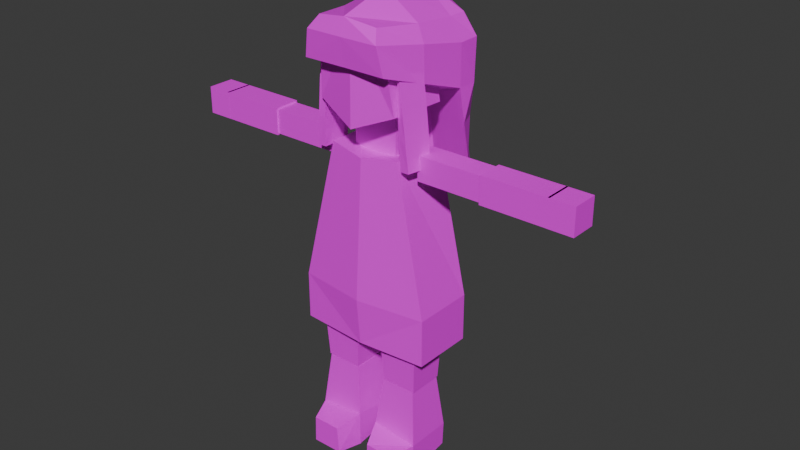 # Source: Miyako000.blend  (saved by Blender 4.2.66; exported with 4.5.12 LTS)
import bpy
from mathutils import Matrix  # noqa: F401  (used for matrix-valued properties, if any)

bpy.ops.wm.read_factory_settings(use_empty=True)
scene = bpy.context.scene
scene.name = 'Scene'

# ---- collections
col_collection = bpy.data.collections.new('Collection'); scene.collection.children.link(col_collection)
col_export = bpy.data.collections.new('Export'); scene.collection.children.link(col_export)

# ---- images (referenced by path relative to the original .blend; pixels are not part of the script)
import os
ASSET_DIR = os.environ.get("B2B_ASSET_DIR", "")  # directory of the original .blend (textures are referenced by path, not embedded)
HERE = os.path.dirname(os.path.abspath(__file__))  # packed textures are extracted next to this script under _unpacked/

def load_image(name, relpath, width, height, colorspace="sRGB"):
    """Load a texture the original file referenced (path relative to the .blend, or extracted next to this script)."""
    p = next((c for c in (os.path.join(HERE, relpath), os.path.join(ASSET_DIR, relpath)) if relpath and os.path.exists(c)), "")
    if p:
        img = bpy.data.images.load(p, check_existing=True)
        img.name = name
    else:  # same state as the original file: an image datablock whose file is absent (Cycles renders it pink)
        img = bpy.data.images.new(name, width, height)
        img.source = "FILE"
        img.filepath = "//" + (relpath or name)
    img.colorspace_settings.name = colorspace
    return img
img_miyakobody = load_image('MiyakoBody', 'MiyakoBody.png', 1024, 1024, 'sRGB')

# ---- materials (node trees are filled in below, after node groups)
mat_material_miyakomain = bpy.data.materials.new('Material.MiyakoMain')

# ---- material node trees
mat_material_miyakomain.use_nodes = True; mat_material_miyakomain.node_tree.nodes.clear()
_N = mat_material_miyakomain.node_tree.nodes; _L = mat_material_miyakomain.node_tree.links
n0 = _N.new('ShaderNodeBsdfPrincipled'); n0.name = 'Principled BSDF'; n0.location = (10, 300)
n1 = _N.new('ShaderNodeOutputMaterial'); n1.name = 'Material Output'; n1.location = (300, 300)
n2 = _N.new('ShaderNodeTexImage'); n2.name = 'Image Texture'; n2.location = (-280, 280)
n2.image = img_miyakobody
_L.new(n0.outputs[0], n1.inputs[0])
_L.new(n2.outputs[0], n0.inputs[0])
n1.is_active_output = True

# ---- world
world_world = bpy.data.worlds.new('World'); scene.world = world_world
world_world.use_nodes = True; world_world.node_tree.nodes.clear()
_N = world_world.node_tree.nodes; _L = world_world.node_tree.links
n0 = _N.new('ShaderNodeOutputWorld'); n0.name = 'World Output'; n0.location = (300, 300)
n1 = _N.new('ShaderNodeBackground'); n1.name = 'Background'; n1.location = (10, 300)
n1.inputs[0].default_value = (0.05088, 0.05088, 0.05088, 1.0)
_L.new(n1.outputs[0], n0.inputs[0])
n0.is_active_output = True
world_world.color = (0.05088, 0.05088, 0.05088)
world_world.sun_shadow_jitter_overblur = 0.0

# ---- meshes
me_cube_001 = bpy.data.meshes.new('Cube.001')
me_cube_001.from_pydata([(0.2115, -0.08316, 0.5448), (0.1115, -0.06784, 0.9835), (0.2115, 0.1064, 0.5448), (0.1309, 0.08856, 0.9722), (0.06997, -0.0234, 0.9472), (0.06997, -0.0234, 1.087), (0.06997, 0.06997, 0.9472), (0.06997, 0.06997, 1.087), (0.1237, -0.09417, 1.113), (0.1005, -0.1159, 1.336), (0.1222, 0.09529, 1.104), (0.09958, 0.08248, 1.329), (0.05028, -0.05524, 0.2738), (0.03555, -0.06997, 0.5596), (0.05028, 0.05524, 0.2738), (0.03555, 0.06997, 0.5596), (0.1608, -0.05524, 0.2738), (0.1755, -0.06997, 0.5596), (0.1608, 0.05524, 0.2738), (0.1755, 0.06997, 0.5596), (0.03315, -0.06997, 0.005985), (0.04885, -0.05428, 0.2712), (0.03315, 0.06997, 0.0268), (0.04885, 0.05428, 0.2712), (0.1731, -0.06997, 0.005985), (0.1574, -0.05428, 0.2712), (0.1731, 0.06997, 0.0268), (0.1574, 0.05428, 0.2712), (0.0, 0.1505, 0.5448), (0.0, 0.1064, 0.9678), (0.0, -0.1109, 0.5448), (0.0, -0.08316, 0.9678), (0.0, 0.06997, 0.9472), (0.0, 0.06997, 1.087), (0.0, -0.0234, 0.9472), (0.0, -0.0234, 1.087), (0.0, 0.09806, 1.061), (0.0, 0.1421, 1.319), (0.0, -0.1207, 1.061), (0.0, -0.1159, 1.336), (0.1543, -0.0366, 0.9302), (0.1543, -0.0366, 1.003), (0.1543, 0.0366, 0.9302), (0.1543, 0.0366, 1.003), (0.3579, -0.0366, 0.9302), (0.3579, -0.0366, 1.003), (0.3579, 0.0366, 0.9302), (0.3579, 0.0366, 1.003), (0.3542, -0.04088, 0.9259), (0.3542, -0.04088, 1.008), (0.3542, 0.04088, 0.9259), (0.3542, 0.04088, 1.008), (0.5578, -0.04088, 0.9259), (0.5578, -0.04088, 1.008), (0.5578, 0.04088, 0.9259), (0.5578, 0.04088, 1.008), (0.5521, -0.041, 0.9258), (0.5521, -0.041, 1.008), (0.5521, 0.041, 0.9258), (0.5521, 0.041, 1.008), (0.6312, -0.041, 0.9258), (0.6312, -0.041, 1.008), (0.6312, 0.041, 0.9258), (0.6312, 0.041, 1.008), (0.2115, -0.08316, 0.3996), (0.2115, 0.1064, 0.3996), (0.0, -0.09901, 0.3996), (0.0, 0.1936, 0.3996), (0.0, -0.07578, 0.4425), (0.0, -0.07578, 0.5787), (0.0, 0.06416, 0.4425), (0.0, 0.06416, 0.5787), (0.08254, -0.07578, 0.4425), (0.1685, -0.07578, 0.5787), (0.08254, 0.06416, 0.4425), (0.1685, 0.06416, 0.5787), (0.1299, -0.1415, 1.233), (0.09392, -0.1237, 1.349), (0.1588, 0.1336, 1.139), (0.1238, 0.132, 1.326), (0.0, 0.2024, 1.075), (0.0, 0.169, 1.393), (0.0, -0.14, 1.233), (0.0, -0.1356, 1.363), (0.0, -0.07578, 0.4425), (0.0, -0.07578, 0.5787), (0.0, 0.06416, 0.4425), (0.0, 0.06416, 0.5787), (0.08254, -0.07578, 0.4425), (0.1685, -0.07578, 0.5787), (0.08254, 0.06416, 0.4425), (0.1685, 0.06416, 0.5787), (0.0, 0.2297, 1.363), (0.1262, 0.184, 1.328), (0.1588, 0.1943, 1.139), (0.0, 0.2563, 1.134), (0.1576, 0.2101, 0.8258), (0.0, 0.2457, 0.7681), (0.0, 0.3064, 0.7681), (0.07502, 0.2769, 0.7955), (0.1482, -0.003218, 1.186), (0.1236, 0.0003679, 1.337), (0.0, 0.01666, 1.408), (0.0, 0.03116, 1.154), (0.1321, -0.07603, 0.963), (0.1226, -0.08014, 1.269), (0.1321, -0.002835, 0.963), (0.1321, -0.002835, 1.268), (0.1562, -0.07603, 0.963), (0.1256, -0.08412, 1.269), (0.1693, -0.002835, 0.963), (0.1411, -0.00827, 1.269), (0.03096, -0.07217, 0.1201), (0.03152, 0.07161, 0.09627), (0.1748, 0.07172, 0.1011), (0.1748, -0.07172, 0.1011), (0.1465, -0.1437, 0.09278), (0.1512, -0.1422, 0.005985), (0.05504, -0.1422, 0.005985), (0.05977, -0.1437, 0.09278), (0.0399, -0.06322, 0.1956), (0.04018, 0.06294, 0.1837), (0.1661, 0.063, 0.1862), (0.1661, -0.063, 0.1862), (0.1641, 0.1481, 1.037), (0.1694, 0.1625, 0.9344), (0.1072, 0.2491, 0.9212), (0.1278, 0.223, 1.031), (0.0, 0.2168, 0.9728), (0.0, 0.2313, 0.8705), (0.0, 0.2892, 0.8997), (0.0, 0.2723, 1.02), (0.1596, 0.1336, 1.263), (0.1137, -0.1495, 1.314), (0.0, -0.1502, 1.314), (0.1571, 0.202, 1.263), (0.0, 0.2522, 1.275), (0.1476, -0.006179, 1.29), (0.1271, -0.0793, 1.05), (0.1236, -0.08037, 1.152), (0.1302, -0.0003185, 1.151), (0.13, -0.0004908, 1.05), (0.1545, -0.004438, 1.152), (0.1637, -0.002438, 1.05), (0.139, -0.08371, 1.153), (0.1494, -0.08084, 1.05)], [], [(28, 29, 3, 2), (2, 3, 1, 0), (2, 0, 64, 65), (32, 33, 7, 6), (6, 7, 5, 4), (32, 6, 4, 34), (36, 37, 11, 10), (10, 11, 9, 8), (36, 10, 8, 38), (12, 13, 15, 14), (14, 15, 19, 18), (18, 19, 17, 16), (16, 17, 13, 12), (14, 18, 16, 12), (19, 15, 13, 17), (120, 21, 23, 121), (121, 23, 27, 122), (122, 27, 25, 123), (123, 25, 21, 120), (22, 26, 24, 20), (27, 23, 21, 25), (8, 9, 39, 38), (11, 37, 39, 9), (4, 5, 35, 34), (7, 33, 35, 5), (0, 1, 31, 30), (3, 29, 31, 1), (40, 41, 43, 42), (42, 43, 47, 46), (46, 47, 45, 44), (44, 45, 41, 40), (42, 46, 44, 40), (47, 43, 41, 45), (48, 49, 51, 50), (50, 51, 55, 54), (54, 55, 53, 52), (52, 53, 49, 48), (50, 54, 52, 48), (55, 51, 49, 53), (56, 57, 59, 58), (58, 59, 63, 62), (62, 63, 61, 60), (60, 61, 57, 56), (58, 62, 60, 56), (63, 59, 57, 61), (68, 69, 71, 70), (28, 2, 65, 67), (0, 30, 66, 64), (70, 71, 75, 74), (74, 75, 73, 72), (72, 73, 69, 68), (70, 74, 72, 68), (75, 71, 69, 73), (81, 79, 93, 92), (137, 101, 77, 133), (103, 100, 76, 82), (133, 77, 83, 134), (101, 102, 83, 77), (84, 85, 87, 86), (86, 87, 91, 90), (90, 91, 89, 88), (88, 89, 85, 84), (86, 90, 88, 84), (91, 87, 85, 89), (136, 92, 93, 135), (132, 78, 94, 135), (126, 125, 96, 99), (96, 97, 98, 99), (125, 129, 97, 96), (130, 126, 99, 98), (79, 81, 102, 101), (80, 78, 100, 103), (132, 79, 101, 137), (139, 105, 107, 140), (140, 107, 111, 142), (142, 111, 109, 144), (144, 109, 105, 139), (106, 110, 108, 104), (111, 107, 105, 109), (20, 24, 117, 118), (26, 114, 115, 24), (22, 113, 114, 26), (20, 112, 113, 22), (117, 116, 119, 118), (115, 112, 119, 116), (24, 115, 116, 117), (112, 20, 118, 119), (115, 123, 120, 112), (114, 122, 123, 115), (113, 121, 122, 114), (112, 120, 121, 113), (95, 94, 127, 131), (131, 127, 126, 130), (78, 80, 128, 124), (124, 128, 129, 125), (94, 78, 124, 127), (127, 124, 125, 126), (78, 132, 137, 100), (79, 132, 135, 93), (95, 136, 135, 94), (76, 133, 134, 82), (100, 137, 133, 76), (108, 145, 138, 104), (145, 144, 139, 138), (110, 143, 145, 108), (143, 142, 144, 145), (106, 141, 143, 110), (141, 140, 142, 143), (104, 138, 141, 106), (138, 139, 140, 141)])
_uv = me_cube_001.uv_layers.new(name='UVMap')
_uv.uv.foreach_set('vector', [0.364, 0.2779, 0.364, 0.0, 0.4471, 5.354e-05, 0.5026, 0.278, 0.5026, 0.2803, 0.5029, 0.0002336, 0.6274, 2.418e-09, 0.6271, 0.2801, 0.5026, 0.2803, 0.6271, 0.2801, 0.6274, 0.3755, 0.5029, 0.3757, 0.456, 0.7967, 0.456, 0.7047, 0.5019, 0.7048, 0.5019, 0.7967, 0.4253, 0.9735, 0.4253, 0.8816, 0.4866, 0.8816, 0.4866, 0.9735, 0.5019, 0.858, 0.456, 0.8582, 0.456, 0.7969, 0.5019, 0.7967, 0.7208, 0.5601, 0.735, 0.3912, 0.8034, 0.3912, 0.8034, 0.5398, 5.37e-09, 0.7331, 0.0002276, 0.5846, 0.13, 0.5723, 0.1227, 0.7233, 0.08563, 0.8734, 0.003648, 0.8703, 0.0002069, 0.7473, 0.08563, 0.7331, 0.5026, 0.7667, 0.5026, 0.6086, 0.5946, 0.6085, 0.5946, 0.7667, 0.7193, 0.7894, 0.7193, 0.6313, 0.8111, 0.6313, 0.8111, 0.7895, 0.6274, 0.7893, 0.6274, 0.6313, 0.7193, 0.6314, 0.7193, 0.7894, 0.364, 0.7709, 0.364, 0.6128, 0.4559, 0.6128, 0.4559, 0.7709, 0.9028, 0.7231, 0.8111, 0.7234, 0.8111, 0.6316, 0.9028, 0.6313, 0.9378, 0.09195, 0.846, 0.09203, 0.846, 8.399e-05, 0.9378, -1.142e-08, 0.0451, 0.4603, 0.04276, 0.4107, 0.1423, 0.4084, 0.1423, 0.4659, 0.2242, 0.6705, 0.2227, 0.6131, 0.322, 0.6131, 0.3208, 0.6689, 0.2218, 0.4671, 0.2218, 0.4113, 0.3212, 0.4138, 0.3186, 0.4695, 0.7467, 0.09377, 0.7456, 0.03798, 0.8451, 0.03798, 0.8439, 0.08765, 0.8364, 0.2765, 0.7447, 0.2769, 0.7447, 0.185, 0.8364, 0.1847, 0.8449, 0.3773, 0.7456, 0.3774, 0.7456, 0.2778, 0.8449, 0.2777, 0.1227, 0.7233, 0.1476, 0.5723, 0.2136, 0.5723, 0.2136, 0.7532, 0.2078, 0.5008, 0.1427, 0.5401, 0.1423, 0.3704, 0.2082, 0.3704, 0.4559, 0.7047, 0.4559, 0.6128, 0.5019, 0.6128, 0.5019, 0.7047, 0.94, 0.371, 0.8941, 0.371, 0.8941, 0.3097, 0.94, 0.3097, 0.2251, 0.2779, 0.2807, 2.16e-05, 0.364, 0.0, 0.364, 0.2779, 0.2132, 0.8778, 0.13, 0.8779, 0.13, 0.7533, 0.2132, 0.7532, 0.8983, 0.9712, 0.8983, 0.9231, 0.9464, 0.9231, 0.9464, 0.9712, 0.9478, 0.1759, 0.9959, 0.1759, 0.9959, 0.3093, 0.9478, 0.3094, 0.94, 0.3097, 0.988, 0.3097, 0.988, 0.3577, 0.94, 0.3578, 0.3593, 0.9074, 0.3112, 0.9074, 0.3112, 0.7736, 0.3593, 0.7736, 0.952, 0.923, 0.952, 0.7895, 1.0, 0.7897, 1.0, 0.9232, 0.9437, 0.5248, 0.9437, 0.3912, 0.9918, 0.3913, 0.9918, 0.5249, 0.846, 0.1458, 0.846, 0.09204, 0.8997, 0.09203, 0.8997, 0.1458, 0.9378, 3.463e-05, 0.9915, 1.439e-08, 0.9915, 0.1335, 0.9378, 0.1335, 0.8542, 0.5752, 0.9079, 0.5752, 0.9079, 0.6289, 0.8542, 0.6289, 0.9478, 0.3097, 0.8941, 0.3096, 0.8941, 0.1759, 0.9478, 0.1759, 0.9028, 0.7648, 0.9028, 0.6313, 0.9565, 0.6315, 0.9565, 0.765, 0.8983, 0.9231, 0.8983, 0.7895, 0.952, 0.7895, 0.952, 0.9231, 0.7208, 0.614, 0.7208, 0.5602, 0.7747, 0.5601, 0.7747, 0.614, 0.3112, 0.9613, 0.3112, 0.9074, 0.3631, 0.9074, 0.3631, 0.9613, 0.8111, 0.7235, 0.8649, 0.7234, 0.8649, 0.7773, 0.8111, 0.7774, 0.7735, 0.9539, 0.7735, 0.9, 0.8255, 0.9, 0.8255, 0.9538, 0.8774, 0.9538, 0.8255, 0.954, 0.8255, 0.9002, 0.8774, 0.9, 0.6793, 0.954, 0.6274, 0.954, 0.6274, 0.9001, 0.6793, 0.9001, 0.9437, 0.4832, 0.8542, 0.4832, 0.8542, 0.3912, 0.9437, 0.3912, 0.364, 0.2779, 0.5026, 0.278, 0.5026, 0.3735, 0.364, 0.3734, 0.2251, 0.2779, 0.364, 0.2779, 0.364, 0.3734, 0.2251, 0.3734, 0.7193, 0.7896, 0.8088, 0.7895, 0.8088, 0.9, 0.7193, 0.8437, 3.092e-08, 0.8745, 0.0869, 0.8734, 0.0869, 0.9654, 3.231e-08, 0.9665, 0.3112, 0.8279, 0.2218, 0.8843, 0.2218, 0.7736, 0.3112, 0.7736, 0.2759, 0.9762, 0.2218, 0.9764, 0.2218, 0.8845, 0.2759, 0.8843, 0.5026, 0.8773, 0.5026, 0.7667, 0.5946, 0.7668, 0.5946, 0.8773, 0.6274, 0.5911, 0.7208, 0.569, 0.7206, 0.6089, 0.6283, 0.6313, 0.1314, 0.05805, 0.1273, 0.01636, 0.2152, 6.068e-09, 0.219, 0.03306, 0.608, 0.4933, 0.5102, 0.467, 0.5178, 0.3757, 0.608, 0.378, 0.1629, 0.9544, 0.13, 0.9457, 0.13, 0.8779, 0.1629, 0.8779, 0.7204, 0.4804, 0.6274, 0.4908, 0.6297, 0.3912, 0.6974, 0.3916, 0.9437, 0.5752, 0.8542, 0.5752, 0.8542, 0.4832, 0.9437, 0.4832, 0.8088, 0.7896, 0.8983, 0.7895, 0.8983, 0.9, 0.8088, 0.8437, 0.5026, 0.8784, 0.5895, 0.8773, 0.5895, 0.9693, 0.5026, 0.9704, 0.7169, 0.8436, 0.6274, 0.9001, 0.6274, 0.7894, 0.7169, 0.7894, 0.7735, 0.9918, 0.7193, 0.992, 0.7193, 0.9002, 0.7735, 0.9, 0.364, 0.8815, 0.364, 0.7709, 0.4559, 0.771, 0.4559, 0.8816, 0.6275, 0.06393, 0.6274, 1.202e-08, 0.7204, 0.01439, 0.7258, 0.06507, 0.04409, 0.08241, 0.05102, 0.1632, 0.01127, 0.1666, 0.004345, 0.0858, -0.01638, 0.317, 0.04351, 0.2991, 0.01836, 0.3723, -0.04046, 0.3907, 0.3437, 0.5938, 0.3598, 0.7014, 0.3228, 0.7163, 0.3228, 0.662, 0.364, 0.5084, 0.4781, 0.5455, 0.4816, 0.6128, 0.3808, 0.5815, 0.6275, 0.3161, 0.6989, 0.2937, 0.6778, 0.3726, 0.6274, 0.3912, 0.7208, 0.569, 0.6274, 0.5911, 0.6274, 0.4908, 0.7204, 0.4804, 0.608, 0.6085, 0.5026, 0.5583, 0.5102, 0.467, 0.608, 0.4933, 0.04409, 0.08241, 0.03975, 0.03169, 0.1273, 0.01636, 0.1314, 0.05805, 0.8044, 0.468, 0.8034, 0.3912, 0.8542, 0.3921, 0.8542, 0.4685, 0.6057, 0.6849, 0.6126, 0.6089, 0.6188, 0.6085, 0.6188, 0.6856, 0.846, 0.2535, 0.8461, 0.1765, 0.8941, 0.1759, 0.8941, 0.2526, 0.4816, 0.4512, 0.4816, 0.3744, 0.4878, 0.3735, 0.4915, 0.4501, 0.3472, 0.7643, 0.3228, 0.7644, 0.3314, 0.7163, 0.3472, 0.7163, 0.2144, 0.4187, 0.2082, 0.4216, 0.2082, 0.3704, 0.2145, 0.3705, 0.8364, 0.1847, 0.7447, 0.185, 0.7447, 0.1377, 0.8364, 0.1373, 0.2218, 0.5716, 0.2218, 0.5229, 0.316, 0.5252, 0.3137, 0.5739, 0.2269, 0.7736, 0.2257, 0.728, 0.3196, 0.7248, 0.3186, 0.7736, 0.05033, 0.5712, 0.04744, 0.51, 0.1423, 0.5234, 0.1423, 0.569, 0.4253, 0.975, 0.3819, 0.976, 0.3819, 0.882, 0.4253, 0.883, 0.9476, 0.6211, 0.9437, 0.5249, 0.9907, 0.5236, 0.9907, 0.6209, 0.3137, 0.5739, 0.316, 0.5252, 0.3631, 0.5319, 0.3611, 0.5751, 0.04744, 0.51, 0.05033, 0.5712, 0.002887, 0.5723, 0.0008446, 0.529, 0.7478, 0.1496, 0.7467, 0.09377, 0.8439, 0.08765, 0.8428, 0.1373, 0.2218, 0.5229, 0.2218, 0.4671, 0.3186, 0.4695, 0.316, 0.5252, 0.2257, 0.728, 0.2242, 0.6705, 0.3208, 0.6689, 0.3196, 0.7248, 0.04744, 0.51, 0.0451, 0.4603, 0.1423, 0.4659, 0.1423, 0.5234, 0.6276, 0.1658, 0.7345, 0.1458, 0.7122, 0.2196, 0.6275, 0.2409, 0.6275, 0.2409, 0.7122, 0.2196, 0.6989, 0.2937, 0.6275, 0.3161, 0.364, 0.3735, 0.4712, 0.4109, 0.4746, 0.4782, 0.364, 0.4409, 0.364, 0.4409, 0.4746, 0.4782, 0.4781, 0.5455, 0.364, 0.5084, 0.01127, 0.1666, 0.05102, 0.1632, 0.04726, 0.2311, -0.006215, 0.2425, -0.006215, 0.2425, 0.04726, 0.2311, 0.04351, 0.2991, -0.01638, 0.317, 0.05102, 0.1632, 0.04409, 0.08241, 0.1314, 0.05805, 0.138, 0.1245, 0.03975, 0.03169, 0.04409, 0.08241, 0.004345, 0.0858, 2.875e-09, 0.03508, 0.6276, 0.1658, 0.6275, 0.06393, 0.7258, 0.06507, 0.7345, 0.1458, 0.2154, 0.9684, 0.1629, 0.9544, 0.1629, 0.8779, 0.2154, 0.8779, 0.138, 0.1245, 0.1314, 0.05805, 0.219, 0.03306, 0.2251, 0.08574, 0.4816, 0.5756, 0.4816, 0.5183, 0.4946, 0.5171, 0.4973, 0.5744, 0.4816, 0.5183, 0.4816, 0.4512, 0.4915, 0.4501, 0.4946, 0.5171, 0.8458, 0.3782, 0.8459, 0.3207, 0.8941, 0.3197, 0.8941, 0.377, 0.8459, 0.3207, 0.846, 0.2535, 0.8941, 0.2526, 0.8941, 0.3197, 0.5946, 0.8083, 0.5997, 0.7514, 0.6188, 0.7529, 0.6188, 0.8105, 0.5997, 0.7514, 0.6057, 0.6849, 0.6188, 0.6856, 0.6188, 0.7529, 0.8061, 0.5923, 0.8053, 0.535, 0.8542, 0.5352, 0.8542, 0.5923, 0.8053, 0.535, 0.8044, 0.468, 0.8542, 0.4685, 0.8542, 0.5352])
me_cube_001.materials.append(mat_material_miyakomain)
me_cube_001.update()

# ---- objects
ob_cube = bpy.data.objects.new('Cube', me_cube_001)

# ---- transforms, parenting, visibility, modifiers, constraints
ob_cube.location = (0.0, 0.0, 0.0)
_m = ob_cube.modifiers.new('Mirror', 'MIRROR')
_m.use_clip = True

# ---- collection membership
col_export.objects.link(ob_cube)

# ---- scene / render settings (as saved in the file)
scene.frame_start = 1; scene.frame_end = 250; scene.frame_set(1)
scene.render.engine = 'BLENDER_EEVEE_NEXT'
bpy.context.view_layer.update()

# ---- added for rendering (the .blend has no active camera and no usable light): camera, sun
cam_auto = bpy.data.cameras.new('AutoCamera')
cam_auto.lens = 50.0
cam_auto.sensor_width = 36.0
cam_auto.clip_end = 1000.0
ob_auto_camera = bpy.data.objects.new('AutoCamera', cam_auto)
scene.collection.objects.link(ob_auto_camera)
ob_auto_camera.location = (1.79602, -2.07712, 2.14381)
ob_auto_camera.rotation_euler = (1.09748, -7.21219e-08, 0.694738)
scene.camera = ob_auto_camera
light_auto_sun = bpy.data.lights.new('AutoSun', 'SUN')
light_auto_sun.energy = 3.0
light_auto_sun.angle = 0.0523599
ob_auto_sun = bpy.data.objects.new('AutoSun', light_auto_sun)
scene.collection.objects.link(ob_auto_sun)
ob_auto_sun.rotation_euler = (0.872665, 0.174533, 0.523599)
bpy.context.view_layer.update()
